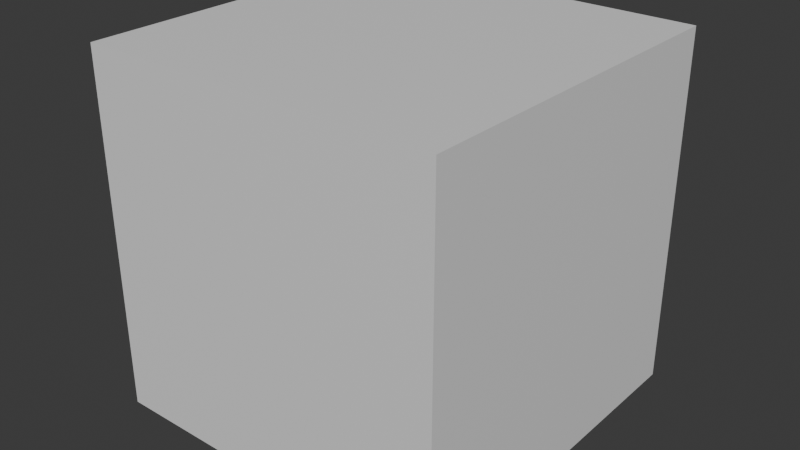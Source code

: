 # Source: kubusmodel.blend  (saved by Blender 4.1.24; exported with 4.5.12 LTS)
import bpy
from mathutils import Matrix  # noqa: F401  (used for matrix-valued properties, if any)

bpy.ops.wm.read_factory_settings(use_empty=True)
scene = bpy.context.scene
scene.name = 'Scene'

# ---- collections
col_collection = bpy.data.collections.new('Collection'); scene.collection.children.link(col_collection)

# ---- materials (node trees are filled in below, after node groups)
mat_material = bpy.data.materials.new('Material')
mat_material.alpha_threshold = 0.0
mat_material.use_transparent_shadow = False
mat_material.roughness = 0.5
mat_material.line_color = (0.0, 0.0, 0.0, 1.0)

# ---- material node trees
mat_material.use_nodes = True; mat_material.node_tree.nodes.clear()
_N = mat_material.node_tree.nodes; _L = mat_material.node_tree.links
n0 = _N.new('ShaderNodeOutputMaterial'); n0.name = 'Material Output'; n0.location = (300, 300)
n1 = _N.new('ShaderNodeBsdfPrincipled'); n1.name = 'Principled BSDF'; n1.location = (10, 300)
n1.inputs[3].default_value = 1.45
_L.new(n1.outputs[0], n0.inputs[0])
n0.is_active_output = True

# ---- world
world_world = bpy.data.worlds.new('World'); scene.world = world_world
world_world.use_nodes = True; world_world.node_tree.nodes.clear()
_N = world_world.node_tree.nodes; _L = world_world.node_tree.links
n0 = _N.new('ShaderNodeOutputWorld'); n0.name = 'World Output'; n0.location = (300, 300)
n1 = _N.new('ShaderNodeBackground'); n1.name = 'Background'; n1.location = (10, 300)
n1.inputs[0].default_value = (0.05088, 0.05088, 0.05088, 1.0)
_L.new(n1.outputs[0], n0.inputs[0])
n0.is_active_output = True
world_world.color = (0.05088, 0.05088, 0.05088)
world_world.use_sun_shadow = False
world_world.sun_shadow_jitter_overblur = 0.0

# ---- meshes
me_cube = bpy.data.meshes.new('Cube')
me_cube.from_pydata([(1.0, 1.0, 1.0), (1.0, 1.0, -1.0), (1.0, -1.0, 1.0), (1.0, -1.0, -1.0), (-1.0, 1.0, 1.0), (-1.0, 1.0, -1.0), (-1.0, -1.0, 1.0), (-1.0, -1.0, -1.0)], [], [(0, 4, 6, 2), (3, 2, 6, 7), (7, 6, 4, 5), (5, 1, 3, 7), (1, 0, 2, 3), (5, 4, 0, 1)])
_uv = me_cube.uv_layers.new(name='UVMap')
_uv.uv.foreach_set('vector', [0.625, 0.5, 0.875, 0.5, 0.875, 0.75, 0.625, 0.75, 0.375, 0.75, 0.625, 0.75, 0.625, 1.0, 0.375, 1.0, 0.375, 0.0, 0.625, 0.0, 0.625, 0.25, 0.375, 0.25, 0.125, 0.5, 0.375, 0.5, 0.375, 0.75, 0.125, 0.75, 0.375, 0.5, 0.625, 0.5, 0.625, 0.75, 0.375, 0.75, 0.375, 0.25, 0.625, 0.25, 0.625, 0.5, 0.375, 0.5])
me_cube.materials.append(mat_material)
me_cube.use_mirror_vertex_groups = False
me_cube.update()

# ---- objects
ob_cube = bpy.data.objects.new('Cube', me_cube)

# ---- transforms, parenting, visibility, modifiers, constraints
ob_cube.location = (0.0, 0.0, 0.0)
ob_cube.lock_rotations_4d = False
ob_cube.empty_display_type = 'ARROWS'
ob_cube.lineart.crease_threshold = 0.0

# ---- collection membership
col_collection.objects.link(ob_cube)

# ---- scene / render settings (as saved in the file)
scene.frame_start = 1; scene.frame_end = 250; scene.frame_set(1)
scene.render.engine = 'BLENDER_EEVEE_NEXT'
scene.cycles.sampling_pattern = 'TABULATED_SOBOL'
scene.eevee.ray_tracing_options.trace_max_roughness = 0.0
bpy.context.view_layer.update()

# ---- added for rendering (the .blend has no active camera and no usable light): camera, sun
cam_auto = bpy.data.cameras.new('AutoCamera')
cam_auto.lens = 50.0
cam_auto.sensor_width = 36.0
cam_auto.clip_end = 1000.0
ob_auto_camera = bpy.data.objects.new('AutoCamera', cam_auto)
scene.collection.objects.link(ob_auto_camera)
ob_auto_camera.location = (3.20507, -3.84609, 2.56406)
ob_auto_camera.rotation_euler = (1.09748, -7.21219e-08, 0.694738)
scene.camera = ob_auto_camera
light_auto_sun = bpy.data.lights.new('AutoSun', 'SUN')
light_auto_sun.energy = 3.0
light_auto_sun.angle = 0.0523599
ob_auto_sun = bpy.data.objects.new('AutoSun', light_auto_sun)
scene.collection.objects.link(ob_auto_sun)
ob_auto_sun.rotation_euler = (0.872665, 0.174533, 0.523599)
bpy.context.view_layer.update()
